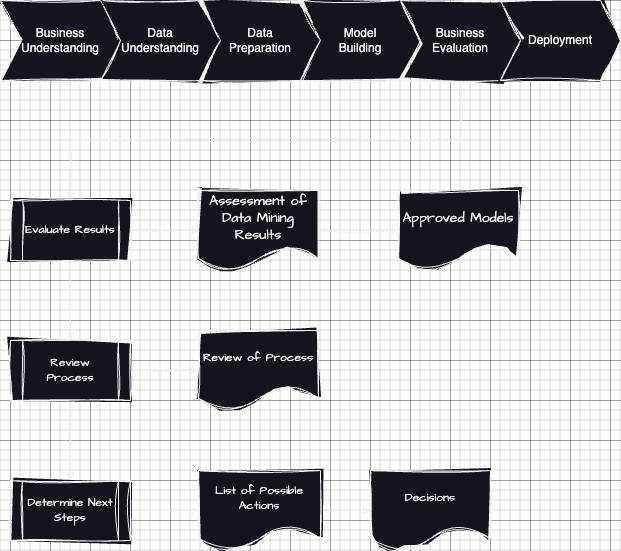

The diagram above was exported from draw.io. Its source (the exported page's mxGraphModel, read from the mxfile embedded in the PNG):
<mxGraphModel dx="2074" dy="1131" grid="1" gridSize="10" guides="1" tooltips="1" connect="1" arrows="1" fold="1" page="1" pageScale="1" pageWidth="1920" pageHeight="1200" math="0" shadow="0">
  <root>
    <mxCell id="0" />
    <mxCell id="1" parent="0" />
    <mxCell id="38PYnZAJU5eX0j7G71xW-1" value="Data &lt;br&gt;Understanding" style="shape=step;perimeter=stepPerimeter;whiteSpace=wrap;html=1;fixedSize=1;sketch=1;curveFitting=1;jiggle=2;verticalAlign=middle;" parent="1" vertex="1">
      <mxGeometry x="170" y="80" width="120" height="80" as="geometry" />
    </mxCell>
    <mxCell id="38PYnZAJU5eX0j7G71xW-2" value="Business Understanding" style="shape=step;perimeter=stepPerimeter;whiteSpace=wrap;html=1;fixedSize=1;sketch=1;curveFitting=1;jiggle=2;verticalAlign=middle;" parent="1" vertex="1">
      <mxGeometry x="70" y="80" width="120" height="80" as="geometry" />
    </mxCell>
    <mxCell id="38PYnZAJU5eX0j7G71xW-3" value="Data &lt;br&gt;Preparation" style="shape=step;perimeter=stepPerimeter;whiteSpace=wrap;html=1;fixedSize=1;size=20;sketch=1;curveFitting=1;jiggle=2;verticalAlign=middle;" parent="1" vertex="1">
      <mxGeometry x="270" y="80" width="120" height="80" as="geometry" />
    </mxCell>
    <mxCell id="XxyrjPM6Xb8rXeuqsJeg-1" style="edgeStyle=orthogonalEdgeStyle;rounded=0;sketch=1;hachureGap=4;jiggle=2;curveFitting=1;orthogonalLoop=1;jettySize=auto;html=1;exitX=0.5;exitY=1;exitDx=0;exitDy=0;entryX=0.5;entryY=0;entryDx=0;entryDy=0;fontFamily=Architects Daughter;fontSource=https%3A%2F%2Ffonts.googleapis.com%2Fcss%3Ffamily%3DArchitects%2BDaughter;fontSize=16;" parent="1" source="38PYnZAJU5eX0j7G71xW-7" target="38PYnZAJU5eX0j7G71xW-11" edge="1">
      <mxGeometry relative="1" as="geometry" />
    </mxCell>
    <mxCell id="38PYnZAJU5eX0j7G71xW-5" value="Model &lt;br&gt;Building" style="shape=step;perimeter=stepPerimeter;whiteSpace=wrap;html=1;fixedSize=1;sketch=1;curveFitting=1;jiggle=2;verticalAlign=middle;" parent="1" vertex="1">
      <mxGeometry x="370" y="80" width="120" height="80" as="geometry" />
    </mxCell>
    <mxCell id="38PYnZAJU5eX0j7G71xW-7" value="Business&lt;br&gt;Evaluation" style="shape=step;perimeter=stepPerimeter;whiteSpace=wrap;html=1;fixedSize=1;sketch=1;curveFitting=1;jiggle=2;verticalAlign=middle;" parent="1" vertex="1">
      <mxGeometry x="470" y="80" width="120" height="80" as="geometry" />
    </mxCell>
    <mxCell id="38PYnZAJU5eX0j7G71xW-9" value="Deployment" style="shape=step;perimeter=stepPerimeter;whiteSpace=wrap;html=1;fixedSize=1;sketch=1;curveFitting=1;jiggle=2;verticalAlign=middle;" parent="1" vertex="1">
      <mxGeometry x="570" y="80" width="120" height="80" as="geometry" />
    </mxCell>
    <mxCell id="38PYnZAJU5eX0j7G71xW-17" value="" style="edgeStyle=orthogonalEdgeStyle;rounded=0;sketch=1;hachureGap=4;jiggle=2;curveFitting=1;orthogonalLoop=1;jettySize=auto;html=1;fontFamily=Architects Daughter;fontSource=https%3A%2F%2Ffonts.googleapis.com%2Fcss%3Ffamily%3DArchitects%2BDaughter;fontSize=16;verticalAlign=middle;" parent="1" source="38PYnZAJU5eX0j7G71xW-11" target="38PYnZAJU5eX0j7G71xW-16" edge="1">
      <mxGeometry relative="1" as="geometry" />
    </mxCell>
    <mxCell id="38PYnZAJU5eX0j7G71xW-23" value="" style="edgeStyle=orthogonalEdgeStyle;rounded=0;sketch=1;hachureGap=4;jiggle=2;curveFitting=1;orthogonalLoop=1;jettySize=auto;html=1;fontFamily=Architects Daughter;fontSource=https%3A%2F%2Ffonts.googleapis.com%2Fcss%3Ffamily%3DArchitects%2BDaughter;fontSize=16;verticalAlign=middle;" parent="1" source="38PYnZAJU5eX0j7G71xW-11" target="38PYnZAJU5eX0j7G71xW-22" edge="1">
      <mxGeometry relative="1" as="geometry" />
    </mxCell>
    <mxCell id="38PYnZAJU5eX0j7G71xW-11" value="Evaluate Results" style="shape=process;whiteSpace=wrap;html=1;backgroundOutline=1;sketch=1;curveFitting=1;jiggle=2;verticalAlign=middle;fontFamily=Architects Daughter;fontSource=https%3A%2F%2Ffonts.googleapis.com%2Fcss%3Ffamily%3DArchitects%2BDaughter;" parent="1" vertex="1">
      <mxGeometry x="80" y="280" width="120" height="60" as="geometry" />
    </mxCell>
    <mxCell id="yxCC3WPEIhqEOufF76J0-8" value="" style="edgeStyle=orthogonalEdgeStyle;rounded=0;sketch=1;hachureGap=4;jiggle=2;curveFitting=1;orthogonalLoop=1;jettySize=auto;html=1;fontFamily=Architects Daughter;fontSource=https%3A%2F%2Ffonts.googleapis.com%2Fcss%3Ffamily%3DArchitects%2BDaughter;fontSize=16;" parent="1" source="38PYnZAJU5eX0j7G71xW-16" target="yxCC3WPEIhqEOufF76J0-7" edge="1">
      <mxGeometry relative="1" as="geometry" />
    </mxCell>
    <mxCell id="38PYnZAJU5eX0j7G71xW-16" value="Assessment of Data Mining Results" style="shape=document;whiteSpace=wrap;html=1;boundedLbl=1;sketch=1;curveFitting=1;jiggle=2;hachureGap=4;fontFamily=Architects Daughter;fontSource=https%3A%2F%2Ffonts.googleapis.com%2Fcss%3Ffamily%3DArchitects%2BDaughter;fontSize=14;verticalAlign=middle;" parent="1" vertex="1">
      <mxGeometry x="268" y="270" width="120" height="80" as="geometry" />
    </mxCell>
    <mxCell id="38PYnZAJU5eX0j7G71xW-25" value="" style="edgeStyle=orthogonalEdgeStyle;rounded=0;sketch=1;hachureGap=4;jiggle=2;curveFitting=1;orthogonalLoop=1;jettySize=auto;html=1;fontFamily=Architects Daughter;fontSource=https%3A%2F%2Ffonts.googleapis.com%2Fcss%3Ffamily%3DArchitects%2BDaughter;fontSize=16;verticalAlign=middle;" parent="1" source="38PYnZAJU5eX0j7G71xW-22" target="38PYnZAJU5eX0j7G71xW-24" edge="1">
      <mxGeometry relative="1" as="geometry" />
    </mxCell>
    <mxCell id="38PYnZAJU5eX0j7G71xW-29" value="" style="edgeStyle=orthogonalEdgeStyle;rounded=0;sketch=1;hachureGap=4;jiggle=2;curveFitting=1;orthogonalLoop=1;jettySize=auto;html=1;fontFamily=Architects Daughter;fontSource=https%3A%2F%2Ffonts.googleapis.com%2Fcss%3Ffamily%3DArchitects%2BDaughter;fontSize=16;verticalAlign=middle;" parent="1" source="38PYnZAJU5eX0j7G71xW-22" target="38PYnZAJU5eX0j7G71xW-28" edge="1">
      <mxGeometry relative="1" as="geometry" />
    </mxCell>
    <mxCell id="38PYnZAJU5eX0j7G71xW-22" value="Review &lt;br&gt;Process" style="shape=process;whiteSpace=wrap;html=1;backgroundOutline=1;sketch=1;curveFitting=1;jiggle=2;hachureGap=4;fontFamily=Architects Daughter;fontSource=https%3A%2F%2Ffonts.googleapis.com%2Fcss%3Ffamily%3DArchitects%2BDaughter;fontSize=12;verticalAlign=middle;" parent="1" vertex="1">
      <mxGeometry x="80" y="420" width="120" height="60" as="geometry" />
    </mxCell>
    <mxCell id="38PYnZAJU5eX0j7G71xW-39" value="" style="edgeStyle=orthogonalEdgeStyle;rounded=0;sketch=1;hachureGap=4;jiggle=2;curveFitting=1;orthogonalLoop=1;jettySize=auto;html=1;fontFamily=Architects Daughter;fontSource=https%3A%2F%2Ffonts.googleapis.com%2Fcss%3Ffamily%3DArchitects%2BDaughter;fontSize=16;verticalAlign=middle;" parent="1" source="38PYnZAJU5eX0j7G71xW-24" target="38PYnZAJU5eX0j7G71xW-38" edge="1">
      <mxGeometry relative="1" as="geometry" />
    </mxCell>
    <mxCell id="38PYnZAJU5eX0j7G71xW-24" value="Determine Next Steps" style="shape=process;whiteSpace=wrap;html=1;backgroundOutline=1;fontSize=12;fontFamily=Architects Daughter;sketch=1;curveFitting=1;jiggle=2;hachureGap=4;fontSource=https%3A%2F%2Ffonts.googleapis.com%2Fcss%3Ffamily%3DArchitects%2BDaughter;verticalAlign=middle;" parent="1" vertex="1">
      <mxGeometry x="80" y="560" width="120" height="60" as="geometry" />
    </mxCell>
    <mxCell id="38PYnZAJU5eX0j7G71xW-28" value="Review of Process" style="shape=document;whiteSpace=wrap;html=1;boundedLbl=1;fontSize=12;fontFamily=Architects Daughter;sketch=1;curveFitting=1;jiggle=2;hachureGap=4;fontSource=https%3A%2F%2Ffonts.googleapis.com%2Fcss%3Ffamily%3DArchitects%2BDaughter;verticalAlign=middle;" parent="1" vertex="1">
      <mxGeometry x="268" y="410" width="120" height="80" as="geometry" />
    </mxCell>
    <mxCell id="yxCC3WPEIhqEOufF76J0-5" style="edgeStyle=orthogonalEdgeStyle;rounded=0;sketch=1;hachureGap=4;jiggle=2;curveFitting=1;orthogonalLoop=1;jettySize=auto;html=1;entryX=0;entryY=0.5;entryDx=0;entryDy=0;fontFamily=Architects Daughter;fontSource=https%3A%2F%2Ffonts.googleapis.com%2Fcss%3Ffamily%3DArchitects%2BDaughter;fontSize=16;" parent="1" source="38PYnZAJU5eX0j7G71xW-38" target="yxCC3WPEIhqEOufF76J0-3" edge="1">
      <mxGeometry relative="1" as="geometry" />
    </mxCell>
    <mxCell id="38PYnZAJU5eX0j7G71xW-38" value="List of Possible Actions" style="shape=document;whiteSpace=wrap;html=1;boundedLbl=1;fontSize=12;fontFamily=Architects Daughter;sketch=1;curveFitting=1;jiggle=2;hachureGap=4;fontSource=https%3A%2F%2Ffonts.googleapis.com%2Fcss%3Ffamily%3DArchitects%2BDaughter;verticalAlign=middle;" parent="1" vertex="1">
      <mxGeometry x="268" y="550" width="122" height="80" as="geometry" />
    </mxCell>
    <mxCell id="yxCC3WPEIhqEOufF76J0-3" value="Decisions" style="shape=document;whiteSpace=wrap;html=1;boundedLbl=1;fontSize=12;fontFamily=Architects Daughter;sketch=1;curveFitting=1;jiggle=2;hachureGap=4;fontSource=https%3A%2F%2Ffonts.googleapis.com%2Fcss%3Ffamily%3DArchitects%2BDaughter;verticalAlign=middle;" parent="1" vertex="1">
      <mxGeometry x="440" y="550" width="120" height="80" as="geometry" />
    </mxCell>
    <mxCell id="yxCC3WPEIhqEOufF76J0-7" value="Approved Models" style="shape=document;whiteSpace=wrap;html=1;boundedLbl=1;fontSize=14;fontFamily=Architects Daughter;sketch=1;curveFitting=1;jiggle=2;hachureGap=4;fontSource=https%3A%2F%2Ffonts.googleapis.com%2Fcss%3Ffamily%3DArchitects%2BDaughter;" parent="1" vertex="1">
      <mxGeometry x="468" y="270" width="120" height="80" as="geometry" />
    </mxCell>
  </root>
</mxGraphModel>